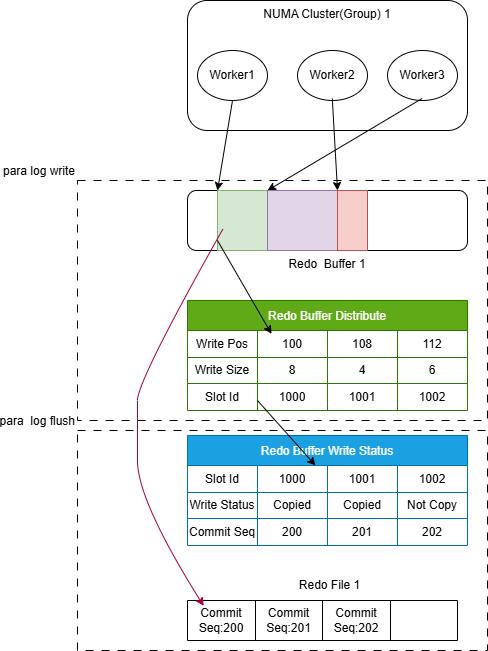

The diagram above was exported from draw.io. Its source (the exported page's mxGraphModel, read from the mxfile embedded in the PNG):
<mxGraphModel dx="1972" dy="805" grid="1" gridSize="10" guides="1" tooltips="1" connect="1" arrows="1" fold="1" page="1" pageScale="1" pageWidth="827" pageHeight="1169" math="0" shadow="0">
  <root>
    <mxCell id="0" />
    <mxCell id="1" parent="0" />
    <mxCell id="129" value="para&amp;nbsp; log flush" style="rounded=0;whiteSpace=wrap;html=1;dashed=1;dashPattern=8 8;labelPosition=left;verticalLabelPosition=top;align=right;verticalAlign=bottom;" vertex="1" parent="1">
      <mxGeometry x="10" y="580" width="410" height="220" as="geometry" />
    </mxCell>
    <mxCell id="128" value="para log write" style="rounded=0;whiteSpace=wrap;html=1;dashed=1;dashPattern=8 8;labelPosition=left;verticalLabelPosition=top;align=right;verticalAlign=bottom;" vertex="1" parent="1">
      <mxGeometry x="10" y="330" width="410" height="240" as="geometry" />
    </mxCell>
    <mxCell id="2" value="NUMA Cluster(Group) 1" style="rounded=1;whiteSpace=wrap;html=1;labelPosition=center;verticalLabelPosition=middle;align=center;verticalAlign=top;" parent="1" vertex="1">
      <mxGeometry x="120" y="150" width="280" height="130" as="geometry" />
    </mxCell>
    <mxCell id="3" value="Worker1" style="ellipse;whiteSpace=wrap;html=1;" parent="1" vertex="1">
      <mxGeometry x="130" y="200" width="70" height="50" as="geometry" />
    </mxCell>
    <mxCell id="4" value="Worker2" style="ellipse;whiteSpace=wrap;html=1;" parent="1" vertex="1">
      <mxGeometry x="230" y="200" width="70" height="50" as="geometry" />
    </mxCell>
    <mxCell id="5" value="Worker3" style="ellipse;whiteSpace=wrap;html=1;" parent="1" vertex="1">
      <mxGeometry x="320" y="200" width="70" height="50" as="geometry" />
    </mxCell>
    <mxCell id="6" value="Redo&amp;nbsp; Buffer 1" style="rounded=1;whiteSpace=wrap;html=1;labelPosition=center;verticalLabelPosition=bottom;align=center;verticalAlign=top;" parent="1" vertex="1">
      <mxGeometry x="120" y="340" width="280" height="60" as="geometry" />
    </mxCell>
    <mxCell id="30" value="" style="endArrow=classic;html=1;entryX=0;entryY=0;entryDx=0;entryDy=0;exitX=0.5;exitY=1;exitDx=0;exitDy=0;" parent="1" source="3" target="70" edge="1">
      <mxGeometry width="50" height="50" relative="1" as="geometry">
        <mxPoint x="160" y="250" as="sourcePoint" />
        <mxPoint x="210" y="200" as="targetPoint" />
      </mxGeometry>
    </mxCell>
    <mxCell id="31" value="" style="endArrow=classic;html=1;entryX=1;entryY=0;entryDx=0;entryDy=0;exitX=0.5;exitY=1;exitDx=0;exitDy=0;" parent="1" edge="1" target="73">
      <mxGeometry width="50" height="50" relative="1" as="geometry">
        <mxPoint x="264.78" y="248.02" as="sourcePoint" />
        <mxPoint x="264.78" y="340.02" as="targetPoint" />
      </mxGeometry>
    </mxCell>
    <mxCell id="32" value="" style="endArrow=classic;html=1;entryX=0;entryY=0;entryDx=0;entryDy=0;exitX=0.5;exitY=1;exitDx=0;exitDy=0;" parent="1" edge="1" target="73">
      <mxGeometry width="50" height="50" relative="1" as="geometry">
        <mxPoint x="354.58" y="248" as="sourcePoint" />
        <mxPoint x="354.58" y="340" as="targetPoint" />
      </mxGeometry>
    </mxCell>
    <mxCell id="70" value="" style="rounded=0;whiteSpace=wrap;html=1;fillColor=#d5e8d4;strokeColor=#82b366;" vertex="1" parent="1">
      <mxGeometry x="150" y="340" width="50" height="60" as="geometry" />
    </mxCell>
    <mxCell id="73" value="" style="rounded=0;whiteSpace=wrap;html=1;fillColor=#e1d5e7;strokeColor=#9673a6;" vertex="1" parent="1">
      <mxGeometry x="200" y="340" width="70" height="60" as="geometry" />
    </mxCell>
    <mxCell id="74" value="" style="rounded=0;whiteSpace=wrap;html=1;fillColor=#f8cecc;strokeColor=#b85450;" vertex="1" parent="1">
      <mxGeometry x="270" y="340" width="30" height="60" as="geometry" />
    </mxCell>
    <mxCell id="75" value="Redo Buffer Distribute" style="shape=table;startSize=30;container=1;collapsible=0;childLayout=tableLayout;strokeColor=#2D7600;fontSize=12;fillColor=#60a917;fontColor=#ffffff;" vertex="1" parent="1">
      <mxGeometry x="120" y="450" width="280" height="110" as="geometry" />
    </mxCell>
    <mxCell id="76" value="" style="shape=tableRow;horizontal=0;startSize=0;swimlaneHead=0;swimlaneBody=0;strokeColor=inherit;top=0;left=0;bottom=0;right=0;collapsible=0;dropTarget=0;fillColor=none;points=[[0,0.5],[1,0.5]];portConstraint=eastwest;fontSize=12;" vertex="1" parent="75">
      <mxGeometry y="30" width="280" height="27" as="geometry" />
    </mxCell>
    <mxCell id="77" value="Write Pos" style="shape=partialRectangle;html=1;whiteSpace=wrap;connectable=0;strokeColor=inherit;overflow=hidden;fillColor=none;top=0;left=0;bottom=0;right=0;pointerEvents=1;fontSize=12;" vertex="1" parent="76">
      <mxGeometry width="70" height="27" as="geometry">
        <mxRectangle width="70" height="27" as="alternateBounds" />
      </mxGeometry>
    </mxCell>
    <mxCell id="78" value="100" style="shape=partialRectangle;html=1;whiteSpace=wrap;connectable=0;strokeColor=inherit;overflow=hidden;fillColor=none;top=0;left=0;bottom=0;right=0;pointerEvents=1;fontSize=12;" vertex="1" parent="76">
      <mxGeometry x="70" width="70" height="27" as="geometry">
        <mxRectangle width="70" height="27" as="alternateBounds" />
      </mxGeometry>
    </mxCell>
    <mxCell id="79" value="108" style="shape=partialRectangle;html=1;whiteSpace=wrap;connectable=0;strokeColor=inherit;overflow=hidden;fillColor=none;top=0;left=0;bottom=0;right=0;pointerEvents=1;fontSize=12;" vertex="1" parent="76">
      <mxGeometry x="140" width="70" height="27" as="geometry">
        <mxRectangle width="70" height="27" as="alternateBounds" />
      </mxGeometry>
    </mxCell>
    <mxCell id="88" value="112" style="shape=partialRectangle;html=1;whiteSpace=wrap;connectable=0;strokeColor=inherit;overflow=hidden;fillColor=none;top=0;left=0;bottom=0;right=0;pointerEvents=1;fontSize=12;" vertex="1" parent="76">
      <mxGeometry x="210" width="70" height="27" as="geometry">
        <mxRectangle width="70" height="27" as="alternateBounds" />
      </mxGeometry>
    </mxCell>
    <mxCell id="80" value="" style="shape=tableRow;horizontal=0;startSize=0;swimlaneHead=0;swimlaneBody=0;strokeColor=inherit;top=0;left=0;bottom=0;right=0;collapsible=0;dropTarget=0;fillColor=none;points=[[0,0.5],[1,0.5]];portConstraint=eastwest;fontSize=12;" vertex="1" parent="75">
      <mxGeometry y="57" width="280" height="26" as="geometry" />
    </mxCell>
    <mxCell id="81" value="Write Size" style="shape=partialRectangle;html=1;whiteSpace=wrap;connectable=0;strokeColor=inherit;overflow=hidden;fillColor=none;top=0;left=0;bottom=0;right=0;pointerEvents=1;fontSize=12;" vertex="1" parent="80">
      <mxGeometry width="70" height="26" as="geometry">
        <mxRectangle width="70" height="26" as="alternateBounds" />
      </mxGeometry>
    </mxCell>
    <mxCell id="82" value="8" style="shape=partialRectangle;html=1;whiteSpace=wrap;connectable=0;strokeColor=inherit;overflow=hidden;fillColor=none;top=0;left=0;bottom=0;right=0;pointerEvents=1;fontSize=12;" vertex="1" parent="80">
      <mxGeometry x="70" width="70" height="26" as="geometry">
        <mxRectangle width="70" height="26" as="alternateBounds" />
      </mxGeometry>
    </mxCell>
    <mxCell id="83" value="4" style="shape=partialRectangle;html=1;whiteSpace=wrap;connectable=0;strokeColor=inherit;overflow=hidden;fillColor=none;top=0;left=0;bottom=0;right=0;pointerEvents=1;fontSize=12;" vertex="1" parent="80">
      <mxGeometry x="140" width="70" height="26" as="geometry">
        <mxRectangle width="70" height="26" as="alternateBounds" />
      </mxGeometry>
    </mxCell>
    <mxCell id="89" value="6" style="shape=partialRectangle;html=1;whiteSpace=wrap;connectable=0;strokeColor=inherit;overflow=hidden;fillColor=none;top=0;left=0;bottom=0;right=0;pointerEvents=1;fontSize=12;" vertex="1" parent="80">
      <mxGeometry x="210" width="70" height="26" as="geometry">
        <mxRectangle width="70" height="26" as="alternateBounds" />
      </mxGeometry>
    </mxCell>
    <mxCell id="84" value="" style="shape=tableRow;horizontal=0;startSize=0;swimlaneHead=0;swimlaneBody=0;strokeColor=inherit;top=0;left=0;bottom=0;right=0;collapsible=0;dropTarget=0;fillColor=none;points=[[0,0.5],[1,0.5]];portConstraint=eastwest;fontSize=12;" vertex="1" parent="75">
      <mxGeometry y="83" width="280" height="27" as="geometry" />
    </mxCell>
    <mxCell id="85" value="Slot Id" style="shape=partialRectangle;html=1;whiteSpace=wrap;connectable=0;strokeColor=inherit;overflow=hidden;fillColor=none;top=0;left=0;bottom=0;right=0;pointerEvents=1;fontSize=12;" vertex="1" parent="84">
      <mxGeometry width="70" height="27" as="geometry">
        <mxRectangle width="70" height="27" as="alternateBounds" />
      </mxGeometry>
    </mxCell>
    <mxCell id="86" value="1000" style="shape=partialRectangle;html=1;whiteSpace=wrap;connectable=0;strokeColor=inherit;overflow=hidden;fillColor=none;top=0;left=0;bottom=0;right=0;pointerEvents=1;fontSize=12;" vertex="1" parent="84">
      <mxGeometry x="70" width="70" height="27" as="geometry">
        <mxRectangle width="70" height="27" as="alternateBounds" />
      </mxGeometry>
    </mxCell>
    <mxCell id="87" value="1001" style="shape=partialRectangle;html=1;whiteSpace=wrap;connectable=0;strokeColor=inherit;overflow=hidden;fillColor=none;top=0;left=0;bottom=0;right=0;pointerEvents=1;fontSize=12;" vertex="1" parent="84">
      <mxGeometry x="140" width="70" height="27" as="geometry">
        <mxRectangle width="70" height="27" as="alternateBounds" />
      </mxGeometry>
    </mxCell>
    <mxCell id="90" value="1002" style="shape=partialRectangle;html=1;whiteSpace=wrap;connectable=0;strokeColor=inherit;overflow=hidden;fillColor=none;top=0;left=0;bottom=0;right=0;pointerEvents=1;fontSize=12;" vertex="1" parent="84">
      <mxGeometry x="210" width="70" height="27" as="geometry">
        <mxRectangle width="70" height="27" as="alternateBounds" />
      </mxGeometry>
    </mxCell>
    <mxCell id="91" value="Redo Buffer Write Status" style="shape=table;startSize=30;container=1;collapsible=0;childLayout=tableLayout;strokeColor=#006EAF;fontSize=12;fillColor=#1ba1e2;fontColor=#ffffff;" vertex="1" parent="1">
      <mxGeometry x="120" y="585" width="280" height="110" as="geometry" />
    </mxCell>
    <mxCell id="92" value="" style="shape=tableRow;horizontal=0;startSize=0;swimlaneHead=0;swimlaneBody=0;strokeColor=inherit;top=0;left=0;bottom=0;right=0;collapsible=0;dropTarget=0;fillColor=none;points=[[0,0.5],[1,0.5]];portConstraint=eastwest;fontSize=12;" vertex="1" parent="91">
      <mxGeometry y="30" width="280" height="27" as="geometry" />
    </mxCell>
    <mxCell id="93" value="&lt;span style=&quot;color: rgb(0, 0, 0);&quot;&gt;Slot Id&lt;/span&gt;" style="shape=partialRectangle;html=1;whiteSpace=wrap;connectable=0;strokeColor=inherit;overflow=hidden;fillColor=none;top=0;left=0;bottom=0;right=0;pointerEvents=1;fontSize=12;" vertex="1" parent="92">
      <mxGeometry width="70" height="27" as="geometry">
        <mxRectangle width="70" height="27" as="alternateBounds" />
      </mxGeometry>
    </mxCell>
    <mxCell id="94" value="1000" style="shape=partialRectangle;html=1;whiteSpace=wrap;connectable=0;strokeColor=inherit;overflow=hidden;fillColor=none;top=0;left=0;bottom=0;right=0;pointerEvents=1;fontSize=12;" vertex="1" parent="92">
      <mxGeometry x="70" width="70" height="27" as="geometry">
        <mxRectangle width="70" height="27" as="alternateBounds" />
      </mxGeometry>
    </mxCell>
    <mxCell id="95" value="1001" style="shape=partialRectangle;html=1;whiteSpace=wrap;connectable=0;strokeColor=inherit;overflow=hidden;fillColor=none;top=0;left=0;bottom=0;right=0;pointerEvents=1;fontSize=12;" vertex="1" parent="92">
      <mxGeometry x="140" width="70" height="27" as="geometry">
        <mxRectangle width="70" height="27" as="alternateBounds" />
      </mxGeometry>
    </mxCell>
    <mxCell id="96" value="1002" style="shape=partialRectangle;html=1;whiteSpace=wrap;connectable=0;strokeColor=inherit;overflow=hidden;fillColor=none;top=0;left=0;bottom=0;right=0;pointerEvents=1;fontSize=12;" vertex="1" parent="92">
      <mxGeometry x="210" width="70" height="27" as="geometry">
        <mxRectangle width="70" height="27" as="alternateBounds" />
      </mxGeometry>
    </mxCell>
    <mxCell id="97" value="" style="shape=tableRow;horizontal=0;startSize=0;swimlaneHead=0;swimlaneBody=0;strokeColor=inherit;top=0;left=0;bottom=0;right=0;collapsible=0;dropTarget=0;fillColor=none;points=[[0,0.5],[1,0.5]];portConstraint=eastwest;fontSize=12;" vertex="1" parent="91">
      <mxGeometry y="57" width="280" height="26" as="geometry" />
    </mxCell>
    <mxCell id="98" value="Write Status" style="shape=partialRectangle;html=1;whiteSpace=wrap;connectable=0;strokeColor=inherit;overflow=hidden;fillColor=none;top=0;left=0;bottom=0;right=0;pointerEvents=1;fontSize=12;" vertex="1" parent="97">
      <mxGeometry width="70" height="26" as="geometry">
        <mxRectangle width="70" height="26" as="alternateBounds" />
      </mxGeometry>
    </mxCell>
    <mxCell id="99" value="Copied" style="shape=partialRectangle;html=1;whiteSpace=wrap;connectable=0;strokeColor=inherit;overflow=hidden;fillColor=none;top=0;left=0;bottom=0;right=0;pointerEvents=1;fontSize=12;" vertex="1" parent="97">
      <mxGeometry x="70" width="70" height="26" as="geometry">
        <mxRectangle width="70" height="26" as="alternateBounds" />
      </mxGeometry>
    </mxCell>
    <mxCell id="100" value="Copied" style="shape=partialRectangle;html=1;whiteSpace=wrap;connectable=0;strokeColor=inherit;overflow=hidden;fillColor=none;top=0;left=0;bottom=0;right=0;pointerEvents=1;fontSize=12;" vertex="1" parent="97">
      <mxGeometry x="140" width="70" height="26" as="geometry">
        <mxRectangle width="70" height="26" as="alternateBounds" />
      </mxGeometry>
    </mxCell>
    <mxCell id="101" value="Not Copy" style="shape=partialRectangle;html=1;whiteSpace=wrap;connectable=0;strokeColor=inherit;overflow=hidden;fillColor=none;top=0;left=0;bottom=0;right=0;pointerEvents=1;fontSize=12;" vertex="1" parent="97">
      <mxGeometry x="210" width="70" height="26" as="geometry">
        <mxRectangle width="70" height="26" as="alternateBounds" />
      </mxGeometry>
    </mxCell>
    <mxCell id="102" value="" style="shape=tableRow;horizontal=0;startSize=0;swimlaneHead=0;swimlaneBody=0;strokeColor=inherit;top=0;left=0;bottom=0;right=0;collapsible=0;dropTarget=0;fillColor=none;points=[[0,0.5],[1,0.5]];portConstraint=eastwest;fontSize=12;" vertex="1" parent="91">
      <mxGeometry y="83" width="280" height="27" as="geometry" />
    </mxCell>
    <mxCell id="103" value="Commit Seq" style="shape=partialRectangle;html=1;whiteSpace=wrap;connectable=0;strokeColor=inherit;overflow=hidden;fillColor=none;top=0;left=0;bottom=0;right=0;pointerEvents=1;fontSize=12;" vertex="1" parent="102">
      <mxGeometry width="70" height="27" as="geometry">
        <mxRectangle width="70" height="27" as="alternateBounds" />
      </mxGeometry>
    </mxCell>
    <mxCell id="104" value="200" style="shape=partialRectangle;html=1;whiteSpace=wrap;connectable=0;strokeColor=inherit;overflow=hidden;fillColor=none;top=0;left=0;bottom=0;right=0;pointerEvents=1;fontSize=12;" vertex="1" parent="102">
      <mxGeometry x="70" width="70" height="27" as="geometry">
        <mxRectangle width="70" height="27" as="alternateBounds" />
      </mxGeometry>
    </mxCell>
    <mxCell id="105" value="201" style="shape=partialRectangle;html=1;whiteSpace=wrap;connectable=0;strokeColor=inherit;overflow=hidden;fillColor=none;top=0;left=0;bottom=0;right=0;pointerEvents=1;fontSize=12;" vertex="1" parent="102">
      <mxGeometry x="140" width="70" height="27" as="geometry">
        <mxRectangle width="70" height="27" as="alternateBounds" />
      </mxGeometry>
    </mxCell>
    <mxCell id="106" value="202" style="shape=partialRectangle;html=1;whiteSpace=wrap;connectable=0;strokeColor=inherit;overflow=hidden;fillColor=none;top=0;left=0;bottom=0;right=0;pointerEvents=1;fontSize=12;" vertex="1" parent="102">
      <mxGeometry x="210" width="70" height="27" as="geometry">
        <mxRectangle width="70" height="27" as="alternateBounds" />
      </mxGeometry>
    </mxCell>
    <mxCell id="107" value="" style="endArrow=classic;html=1;entryX=0.3;entryY=0.126;entryDx=0;entryDy=0;exitX=0.5;exitY=1;exitDx=0;exitDy=0;entryPerimeter=0;" edge="1" parent="1" target="76">
      <mxGeometry width="50" height="50" relative="1" as="geometry">
        <mxPoint x="150" y="390" as="sourcePoint" />
        <mxPoint x="135" y="480" as="targetPoint" />
      </mxGeometry>
    </mxCell>
    <mxCell id="108" value="" style="endArrow=classic;html=1;exitX=0.5;exitY=1;exitDx=0;exitDy=0;" edge="1" parent="1" target="92">
      <mxGeometry width="50" height="50" relative="1" as="geometry">
        <mxPoint x="190" y="550" as="sourcePoint" />
        <mxPoint x="244" y="643" as="targetPoint" />
      </mxGeometry>
    </mxCell>
    <mxCell id="109" value="" style="shape=table;startSize=0;container=1;collapsible=0;childLayout=tableLayout;fontSize=12;" vertex="1" parent="1">
      <mxGeometry x="120" y="750" width="270" height="40" as="geometry" />
    </mxCell>
    <mxCell id="110" value="" style="shape=tableRow;horizontal=0;startSize=0;swimlaneHead=0;swimlaneBody=0;strokeColor=inherit;top=0;left=0;bottom=0;right=0;collapsible=0;dropTarget=0;fillColor=none;points=[[0,0.5],[1,0.5]];portConstraint=eastwest;fontSize=12;" vertex="1" parent="109">
      <mxGeometry width="270" height="40" as="geometry" />
    </mxCell>
    <mxCell id="111" value="Commit Seq:200" style="shape=partialRectangle;html=1;whiteSpace=wrap;connectable=0;strokeColor=inherit;overflow=hidden;fillColor=none;top=0;left=0;bottom=0;right=0;pointerEvents=1;fontSize=12;" vertex="1" parent="110">
      <mxGeometry width="68" height="40" as="geometry">
        <mxRectangle width="68" height="40" as="alternateBounds" />
      </mxGeometry>
    </mxCell>
    <mxCell id="112" value="&lt;span style=&quot;color: rgb(0, 0, 0);&quot;&gt;Commit Seq:201&lt;/span&gt;" style="shape=partialRectangle;html=1;whiteSpace=wrap;connectable=0;strokeColor=inherit;overflow=hidden;fillColor=none;top=0;left=0;bottom=0;right=0;pointerEvents=1;fontSize=12;" vertex="1" parent="110">
      <mxGeometry x="68" width="67" height="40" as="geometry">
        <mxRectangle width="67" height="40" as="alternateBounds" />
      </mxGeometry>
    </mxCell>
    <mxCell id="113" value="&lt;span style=&quot;color: rgb(0, 0, 0);&quot;&gt;Commit Seq:202&lt;/span&gt;" style="shape=partialRectangle;html=1;whiteSpace=wrap;connectable=0;strokeColor=inherit;overflow=hidden;fillColor=none;top=0;left=0;bottom=0;right=0;pointerEvents=1;fontSize=12;" vertex="1" parent="110">
      <mxGeometry x="135" width="68" height="40" as="geometry">
        <mxRectangle width="68" height="40" as="alternateBounds" />
      </mxGeometry>
    </mxCell>
    <mxCell id="122" style="shape=partialRectangle;html=1;whiteSpace=wrap;connectable=0;strokeColor=inherit;overflow=hidden;fillColor=none;top=0;left=0;bottom=0;right=0;pointerEvents=1;fontSize=12;" vertex="1" parent="110">
      <mxGeometry x="203" width="67" height="40" as="geometry">
        <mxRectangle width="67" height="40" as="alternateBounds" />
      </mxGeometry>
    </mxCell>
    <mxCell id="124" value="Redo File 1" style="text;html=1;align=center;verticalAlign=middle;whiteSpace=wrap;rounded=0;" vertex="1" parent="1">
      <mxGeometry x="225" y="720" width="75" height="30" as="geometry" />
    </mxCell>
    <mxCell id="126" value="" style="curved=1;endArrow=classic;html=1;exitX=0.108;exitY=0.643;exitDx=0;exitDy=0;exitPerimeter=0;entryX=0.06;entryY=0.135;entryDx=0;entryDy=0;entryPerimeter=0;fillColor=#d80073;strokeColor=#A50040;" edge="1" parent="1" source="70" target="110">
      <mxGeometry width="50" height="50" relative="1" as="geometry">
        <mxPoint x="30" y="380" as="sourcePoint" />
        <mxPoint y="520" as="targetPoint" />
        <Array as="points">
          <mxPoint x="70" y="530" />
          <mxPoint x="70" y="570" />
          <mxPoint x="70" y="650" />
        </Array>
      </mxGeometry>
    </mxCell>
  </root>
</mxGraphModel>